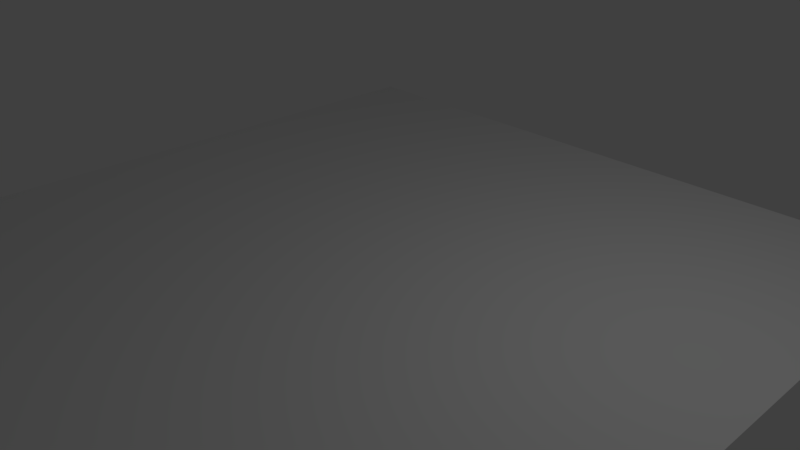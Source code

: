 # Source: ground1.blend  (saved by Blender 2.79.0; exported with 4.5.12 LTS)
import bpy
from mathutils import Matrix  # noqa: F401  (used for matrix-valued properties, if any)

bpy.ops.wm.read_factory_settings(use_empty=True)
scene = bpy.context.scene
scene.name = 'Scene'

# ---- collections
col_collection_1 = bpy.data.collections.new('Collection 1'); scene.collection.children.link(col_collection_1)

# ---- world
world_world = bpy.data.worlds.new('World'); scene.world = world_world
world_world.color = (0.05088, 0.05088, 0.05088)
world_world.use_sun_shadow = False
world_world.sun_shadow_jitter_overblur = 0.0
world_world.cycles.sampling_method = 'MANUAL'

# ---- cameras
cam_camera = bpy.data.cameras.new('Camera')
cam_camera.clip_end = 100.0
cam_camera.lens = 35.0
cam_camera.sensor_width = 32.0
cam_camera.sensor_height = 18.0
cam_camera.ortho_scale = 7.314
cam_camera.dof.focus_distance = 0.0

# ---- lights
light_lamp = bpy.data.lights.new('Lamp', 'POINT')
light_lamp.transmission_factor = 0.0
light_lamp.cutoff_distance = 30.0
light_lamp.energy = 100.0
light_lamp.shadow_buffer_clip_start = 1.001
light_lamp.shadow_soft_size = 0.1
light_lamp.shadow_maximum_resolution = 0.006
light_lamp.use_absolute_resolution = True

# ---- meshes
me_plane = bpy.data.meshes.new('Plane')
me_plane.from_pydata([(-1.0, -1.0, 0.0), (1.0, -1.0, 0.0), (-1.0, 1.0, 0.0), (1.0, 1.0, 0.0)], [], [(0, 1, 3, 2)])
me_plane.use_remesh_preserve_volume = False
me_plane.use_remesh_preserve_attributes = False
me_plane.use_mirror_vertex_groups = False
me_plane.update()

# ---- objects
ob_ground = bpy.data.objects.new('ground', me_plane)
ob_lamp = bpy.data.objects.new('Lamp', light_lamp)
ob_camera = bpy.data.objects.new('Camera', cam_camera)

# ---- transforms, parenting, visibility, modifiers, constraints
ob_ground.location = (0.0, 0.0, 0.0)
ob_ground.scale = (5.0, 5.0, 5.0)
ob_ground.lineart.crease_threshold = 0.0
ob_lamp.location = (4.076, 1.005, 5.904)
ob_lamp.rotation_euler = (0.6503, 0.05522, 1.866)
ob_lamp.lock_rotations_4d = False
ob_lamp.empty_display_type = 'ARROWS'
ob_lamp.color = (0.0, 0.0, 0.0, 0.0)
ob_lamp.lineart.crease_threshold = 0.0
ob_camera.location = (7.481, -6.508, 5.344)
ob_camera.rotation_euler = (1.109, 0.0, 0.8149)
ob_camera.lock_rotations_4d = False
ob_camera.empty_display_type = 'ARROWS'
ob_camera.color = (0.0, 0.0, 0.0, 0.0)
ob_camera.display_type = 'WIRE'
ob_camera.lineart.crease_threshold = 0.0

# ---- collection membership
col_collection_1.objects.link(ob_ground)
col_collection_1.objects.link(ob_lamp)
col_collection_1.objects.link(ob_camera)

# ---- scene / render settings (as saved in the file)
scene.camera = ob_camera
scene.frame_start = 1; scene.frame_end = 250; scene.frame_set(1)
scene.render.engine = 'CYCLES'
scene.render.resolution_percentage = 50
scene.render.dither_intensity = 0.0
scene.cycles.use_denoising = False
scene.cycles.samples = 128
scene.cycles.sampling_pattern = 'TABULATED_SOBOL'
scene.cycles.use_adaptive_sampling = False
scene.cycles.use_light_tree = False
scene.cycles.blur_glossy = 0.0
scene.cycles.sample_clamp_indirect = 0.0
scene.view_settings.view_transform = 'Standard'
bpy.context.view_layer.update()
